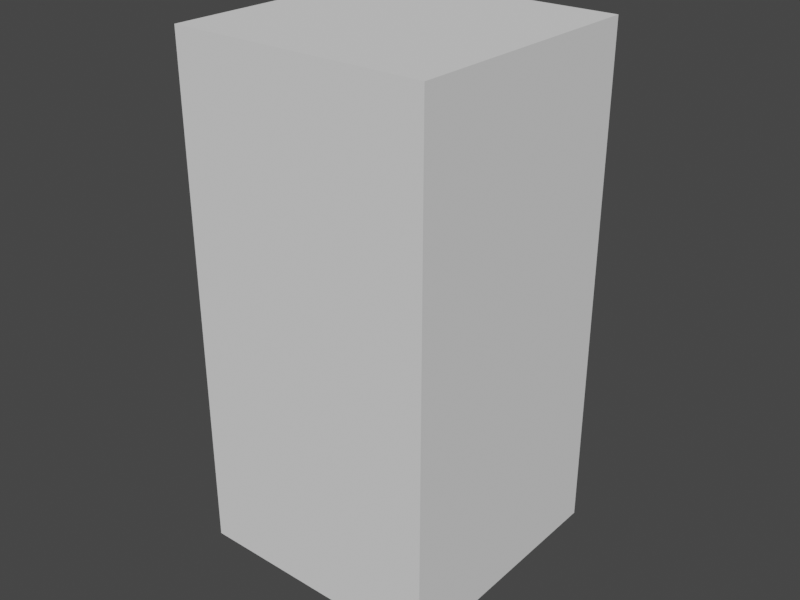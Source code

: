 # Source: zambie_paina.blend  (saved by Blender 2.90.8; exported with 4.5.12 LTS)
import bpy
from mathutils import Matrix  # noqa: F401  (used for matrix-valued properties, if any)

bpy.ops.wm.read_factory_settings(use_empty=True)
scene = bpy.context.scene
scene.name = 'Scene'

# ---- collections
col_model = bpy.data.collections.new('model'); scene.collection.children.link(col_model)
col_scale = bpy.data.collections.new('scale'); scene.collection.children.link(col_scale)

# ---- images (referenced by path relative to the original .blend; pixels are not part of the script)
import os
ASSET_DIR = os.environ.get("B2B_ASSET_DIR", "")  # directory of the original .blend (textures are referenced by path, not embedded)
HERE = os.path.dirname(os.path.abspath(__file__))  # packed textures are extracted next to this script under _unpacked/

def load_image(name, relpath, width, height, colorspace="sRGB"):
    """Load a texture the original file referenced (path relative to the .blend, or extracted next to this script)."""
    p = next((c for c in (os.path.join(HERE, relpath), os.path.join(ASSET_DIR, relpath)) if relpath and os.path.exists(c)), "")
    if p:
        img = bpy.data.images.load(p, check_existing=True)
        img.name = name
    else:  # same state as the original file: an image datablock whose file is absent (Cycles renders it pink)
        img = bpy.data.images.new(name, width, height)
        img.source = "FILE"
        img.filepath = "//" + (relpath or name)
    img.colorspace_settings.name = colorspace
    return img
img_zamb_s2 = load_image('zamb_s2', 'zamb_color_q1_scaled3.png', 1024, 1024, 'sRGB')

# ---- materials (node trees are filled in below, after node groups)
mat_material = bpy.data.materials.new('Material')

# ---- material node trees
mat_material.use_nodes = True; mat_material.node_tree.nodes.clear()
_N = mat_material.node_tree.nodes; _L = mat_material.node_tree.links
n0 = _N.new('ShaderNodeBsdfPrincipled'); n0.name = 'Principled BSDF'; n0.location = (10, 300)
n0.distribution = 'GGX'
n0.subsurface_method = 'BURLEY'
n0.inputs[3].default_value = 1.45
n0.inputs[13].default_value = 0.0
n0.inputs[27].default_value = (0.0, 0.0, 0.0, 1.0)
n0.inputs[28].default_value = 1.0
n1 = _N.new('ShaderNodeOutputMaterial'); n1.name = 'Material Output'; n1.location = (300, 300)
n2 = _N.new('ShaderNodeTexImage'); n2.name = 'Image Texture'; n2.location = (-280, 280)
n2.image = img_zamb_s2
n2.interpolation = 'Closest'
_L.new(n0.outputs[0], n1.inputs[0])
_L.new(n2.outputs[0], n0.inputs[0])
n1.is_active_output = True

# ---- world
world_world = bpy.data.worlds.new('World'); scene.world = world_world
world_world.use_nodes = True; world_world.node_tree.nodes.clear()
_N = world_world.node_tree.nodes; _L = world_world.node_tree.links
n0 = _N.new('ShaderNodeOutputWorld'); n0.name = 'World Output'; n0.location = (300, 300)
n1 = _N.new('ShaderNodeBackground'); n1.name = 'Background'; n1.location = (10, 300)
n1.inputs[0].default_value = (0.05088, 0.05088, 0.05088, 1.0)
_L.new(n1.outputs[0], n0.inputs[0])
n0.is_active_output = True
world_world.use_sun_shadow = False
world_world.sun_shadow_jitter_overblur = 0.0
world_world.light_settings.distance = 28.1

# ---- meshes
me_cube_001 = bpy.data.meshes.new('Cube.001')
me_cube_001.from_pydata([(11.81, -5.161, 91.92), (11.81, 1.441, 91.92), (11.44, -6.933, 94.69), (11.28, 3.386, 93.84), (8.402, -6.792, 100.4), (8.402, 1.52, 100.1), (-0.1077, 6.387, 77.14), (-0.1077, -4.425, 75.7), (7.533, 6.709, 89.63), (7.101, -8.878, 94.04), (7.484, 7.31, 91.81), (4.722, 4.199, 99.09), (4.722, -8.181, 100.7), (7.231, 1.625, 70.56), (-0.1077, 8.549, 68.82), (-0.1077, -4.079, 72.27), (9.436, 2.398, 72.58), (9.329, -1.297, 72.64), (6.156, 7.993, 69.07), (5.393, -3.799, 72.08), (9.828, 2.277, 66.03), (9.828, -2.341, 66.79), (6.614, 6.001, 63.13), (6.614, -6.103, 64.96), (2.032, 2.032, 57.38), (3.009, -6.478, 59.32), (11.05, 1.823, 61.22), (9.946, -3.215, 60.89), (3.925, -5.032, 57.83), (7.212, 5.385, 58.01), (3.023, -0.8393, 102.9), (2.621, 1.796, 102.2), (2.621, -3.331, 103.3), (2.59, 0.4789, 107.1), (2.693, 2.901, 105.7), (2.156, -2.58, 108.8), (-15.92, -3.592, 92.88), (-15.92, -0.107, 92.88), (-12.03, -5.161, 91.92), (-11.66, -6.933, 94.69), (-8.618, -6.792, 100.4), (-7.748, 6.709, 89.63), (-7.316, -8.878, 94.04), (-7.7, 7.31, 91.81), (-4.937, 4.199, 99.09), (-4.937, -8.181, 100.7), (-0.1077, -3.762, 103.3), (-7.446, 1.625, 70.56), (-9.651, 2.398, 72.58), (-9.545, -1.297, 72.64), (-6.371, 7.993, 69.07), (-5.608, -3.799, 72.08), (-10.04, 2.277, 66.03), (-10.04, -2.341, 66.79), (-6.829, 6.001, 63.13), (-6.829, -6.103, 64.96), (-0.1077, 6.645, 61.92), (-0.1077, -8.002, 65.84), (-13.02, -8.767, 0.003357), (-3.225, -6.478, 59.32), (-0.1077, 2.402, 56.86), (-0.1077, -8.021, 59.22), (-4.141, -5.032, 57.83), (-14.27, -3.346, 0.003357), (-3.239, -0.8393, 102.9), (-2.836, 1.796, 102.2), (-2.836, -3.331, 103.3), (-2.805, 0.4789, 107.1), (-2.908, 2.901, 105.7), (-2.371, -2.58, 108.8), (-0.1077, -3.031, 108.9), (-8.088, -9.993, 0.003357), (-0.1077, 7.227, 83.12), (9.496, 2.013, 80.4), (8.824, -4.184, 80.73), (-0.1077, -6.099, 80.63), (-9.712, 2.013, 80.4), (-9.039, -4.184, 80.73), (-0.1077, 5.555, 83.58), (6.694, -0.5385, 83.4), (-6.91, -0.5385, 83.4), (6.62, -0.2614, 77.06), (-6.825, -0.2218, 77.06), (-0.1077, 2.901, 105.7), (3.766, 4.993, 109.2), (4.872, 1.081, 110.5), (-0.1077, -5.26, 114.2), (2.793, -3.218, 113.1), (-3.009, -3.218, 113.1), (-5.088, 1.081, 110.5), (-3.981, 4.993, 109.2), (3.285, 7.809, 113.7), (4.872, 2.641, 116.7), (-0.1077, -2.531, 119.2), (3.52, -1.105, 118.5), (-3.736, -1.105, 118.5), (-5.088, 2.641, 116.7), (-3.5, 7.809, 113.7), (3.285, 7.136, 117.8), (3.229, 3.914, 119.4), (-0.1077, 0.6642, 120.0), (2.693, 1.222, 119.9), (-2.908, 1.222, 119.9), (-3.445, 3.914, 119.4), (-3.5, 7.136, 117.8), (-2.587, 6.454, 104.9), (2.371, 6.454, 104.9), (-2.587, 7.965, 108.7), (2.371, 7.965, 108.7), (-0.1077, -3.932, 73.64), (-0.1077, -4.918, 78.33), (-0.1077, 5.786, 80.46), (-0.1077, 8.172, 73.25), (-12.03, 1.441, 91.92), (-16.14, -4.581, 96.66), (-16.14, 0.621, 96.66), (-11.49, 3.386, 93.84), (-14.65, -5.302, 98.89), (-14.65, 0.9226, 98.89), (-8.618, 1.52, 100.1), (-13.76, -4.493, 92.1), (-13.83, 1.26, 92.1), (-14.02, -5.958, 95.12), (-14.02, 2.183, 94.91), (-12.05, -5.958, 99.48), (-12.05, 1.52, 99.48), (-2.203, 2.032, 57.38), (-11.22, 1.823, 61.22), (-10.12, -3.215, 60.89), (-7.383, 5.385, 58.01), (-15.85, 8.268, 0.003357), (-11.06, -1.917, 5.612), (-9.292, -6.321, 5.612), (-12.84, 10.66, 0.003357), (-7.07, -2.659, 20.83), (-15.14, 7.259, 2.295), (-10.85, -0.3386, 20.91), (-7.419, -6.086, 20.84), (-7.431, -2.479, 29.31), (-12.65, 9.574, 2.295), (-12.18, -3.081, 5.612), (-11.78, -5.723, 5.612), (-9.814, -0.5529, 29.64), (-7.69, 8.271, 0.003357), (-10.54, -0.1816, 36.38), (-10.11, -3.03, 37.05), (-7.683, -5.421, 29.4), (-6.356, -1.003, 32.81), (-13.85, -2.382, 20.97), (-8.406, 7.737, 2.295), (-12.91, -6.629, 20.95), (-9.04, 2.814, 33.12), (-7.335, -3.59, 33.09), (-6.691, -3.343, 0.003357), (-5.889, -0.3376, 35.88), (-12.18, -2.017, 29.89), (-11.42, -5.457, 29.85), (-8.223, 2.01, 36.18), (-6.576, -3.516, 36.72), (-11.41, -0.4627, 33.32), (-10.45, -2.855, 33.02), (-9.098, -3.079, 5.612), (-27.28, 3.204, 67.75), (-28.85, 4.77, 64.15), (-27.28, 1.46, 66.94), (-28.85, 1.773, 62.99), (-24.87, 2.774, 66.45), (-25.37, 6.05, 62.85), (-25.37, 1.905, 61.69), (-24.11, -2.852, 77.5), (-24.11, 0.7514, 78.87), (-19.05, -0.7095, 76.58), (-22.28, -2.939, 80.26), (-22.28, -0.02353, 81.09), (-17.89, -1.478, 79.27), (-20.21, -3.048, 83.58), (-20.21, -0.1935, 83.94), (-16.93, -1.464, 82.69), (-26.07, 1.208, 66.49), (-27.11, 1.723, 62.34), (-26.07, 4.089, 67.3), (-27.11, 5.869, 63.5), (-21.58, -3.497, 76.69), (-21.58, 1.647, 78.07), (-20.08, -3.891, 79.44), (-20.08, 0.6034, 80.51), (-18.57, -3.234, 83.05), (-18.57, 0.1954, 83.4), (-31.28, 8.223, 58.17), (-31.28, 1.955, 56.01), (-24.58, 6.173, 57.91), (-24.58, 2.917, 57.0), (-28.29, 3.591, 54.32), (-28.29, 6.301, 55.23), (15.7, -3.592, 92.88), (15.7, -0.107, 92.88), (15.92, -4.581, 96.66), (15.92, 0.621, 96.66), (14.44, -5.302, 98.89), (14.44, 0.9226, 98.89), (13.54, -4.493, 92.1), (13.62, 1.26, 92.1), (13.8, -5.958, 95.12), (13.8, 2.183, 94.91), (11.84, -5.958, 99.48), (11.84, 1.52, 99.48), (12.81, -8.767, 0.003357), (1.988, 2.032, 57.38), (11.01, 1.823, 61.22), (9.902, -3.215, 60.89), (7.168, 5.385, 58.01), (14.05, -3.346, 0.003357), (15.63, 8.268, 0.003357), (10.85, -1.917, 5.612), (9.076, -6.321, 5.612), (12.63, 10.66, 0.003357), (6.854, -2.659, 20.83), (14.92, 7.259, 2.295), (10.63, -0.3386, 20.91), (7.204, -6.086, 20.84), (7.216, -2.479, 29.31), (12.44, 9.574, 2.295), (11.96, -3.081, 5.612), (11.57, -5.723, 5.612), (9.598, -0.5529, 29.64), (7.475, 8.271, 0.003357), (10.33, -0.1816, 36.38), (9.899, -3.03, 37.05), (7.467, -5.421, 29.4), (6.141, -1.003, 32.81), (13.64, -2.382, 20.97), (8.191, 7.737, 2.295), (12.7, -6.629, 20.95), (8.824, 2.814, 33.12), (7.12, -3.59, 33.09), (6.476, -3.343, 0.003357), (5.674, -0.3376, 35.88), (11.97, -2.017, 29.89), (11.2, -5.457, 29.85), (8.007, 2.01, 36.18), (6.36, -3.516, 36.72), (11.2, -0.4627, 33.32), (10.24, -2.855, 33.02), (7.873, -9.993, 0.003357), (8.883, -3.079, 5.612), (27.06, 3.204, 67.75), (28.63, 4.77, 64.15), (27.06, 1.46, 66.94), (28.63, 1.773, 62.99), (24.65, 2.774, 66.45), (25.16, 6.05, 62.85), (25.16, 1.905, 61.69), (23.9, -2.852, 77.5), (23.9, 0.7514, 78.87), (18.84, -0.7095, 76.58), (22.06, -2.939, 80.26), (22.06, -0.02353, 81.09), (17.67, -1.478, 79.27), (19.99, -3.048, 83.58), (19.99, -0.1935, 83.94), (16.72, -1.464, 82.69), (25.86, 1.208, 66.49), (26.89, 1.723, 62.34), (25.86, 4.089, 67.3), (26.89, 5.869, 63.5), (21.37, -3.497, 76.69), (21.37, 1.647, 78.07), (19.87, -3.891, 79.44), (19.87, 0.6034, 80.51), (18.35, -3.234, 83.05), (18.35, 0.1954, 83.4), (31.06, 8.223, 58.17), (31.06, 1.955, 56.01), (24.36, 6.173, 57.91), (24.36, 2.917, 57.0), (28.08, 3.591, 54.32), (28.08, 6.301, 55.23)], [], [(11, 31, 30, 5), (4, 12, 9, 2), (110, 82, 7), (12, 32, 46), (12, 46, 45), (1, 8, 10, 3), (3, 10, 11, 5), (2, 9, 0), (81, 13, 14, 112), (109, 15, 13, 81), (19, 23, 21, 17), (18, 22, 56, 14), (13, 16, 18, 14), (13, 17, 16), (15, 19, 17, 13), (57, 61, 25, 23), (15, 57, 23, 19), (16, 20, 22, 18), (17, 21, 20, 16), (23, 27, 21), (25, 61, 60, 24), (21, 27, 26, 20), (20, 26, 29, 22), (22, 24, 60, 56), (24, 28, 25), (25, 28, 27, 23), (22, 29, 24), (31, 34, 33, 30), (32, 35, 70, 46), (5, 30, 4), (4, 30, 32, 12), (30, 33, 35, 32), (44, 119, 64, 65), (40, 39, 42, 45), (45, 46, 66), (12, 45, 42, 9), (113, 116, 43, 41), (116, 119, 44, 43), (39, 38, 42), (72, 41, 8), (8, 41, 43, 10), (82, 112, 14, 47), (10, 43, 44, 11), (109, 82, 47, 15), (51, 49, 53, 55), (50, 14, 56, 54), (47, 14, 50, 48), (47, 48, 49), (15, 47, 49, 51), (57, 55, 59, 61), (15, 51, 55, 57), (48, 50, 54, 52), (49, 48, 52, 53), (55, 53, 128), (59, 126, 60, 61), (53, 52, 127, 128), (52, 54, 129, 127), (54, 56, 60, 126), (126, 59, 62), (59, 55, 128, 62), (54, 126, 129), (58, 63, 153, 71), (65, 64, 67, 68), (66, 46, 70, 69), (119, 40, 64), (11, 44, 65, 31), (40, 45, 66, 64), (33, 85, 87, 35), (83, 65, 68), (64, 66, 69, 67), (38, 113, 76, 77), (9, 42, 75), (42, 77, 75), (76, 41, 72), (0, 74, 73, 1), (9, 74, 0), (8, 73, 72), (77, 76, 80), (75, 77, 80), (76, 72, 78, 80), (74, 79, 73), (75, 79, 74), (73, 79, 78, 72), (82, 111, 6), (110, 7, 81), (81, 6, 111), (31, 83, 34), (31, 65, 83), (1, 73, 8), (113, 41, 76), (38, 77, 42), (75, 74, 9), (69, 88, 89, 67), (34, 83, 106), (35, 87, 86, 70), (70, 86, 88, 69), (34, 84, 85, 33), (67, 89, 90, 68), (87, 94, 93, 86), (86, 93, 95, 88), (85, 92, 94, 87), (88, 95, 96, 89), (84, 91, 92, 85), (97, 107, 90), (89, 96, 97, 90), (99, 98, 104, 103), (96, 103, 104, 97), (98, 91, 97, 104), (94, 101, 100, 93), (93, 100, 102, 95), (92, 99, 101, 94), (95, 102, 103, 96), (91, 98, 99, 92), (108, 106, 105, 107), (108, 107, 97, 91), (34, 106, 108, 84), (90, 107, 105, 68), (83, 105, 106), (84, 108, 91), (101, 99, 100), (68, 105, 83), (102, 100, 103), (103, 100, 99), (36, 37, 121, 113, 38, 120), (79, 81, 111, 78), (75, 110, 81, 79), (80, 78, 111, 82), (75, 80, 82, 110), (7, 82, 109), (82, 6, 112), (7, 109, 81), (81, 112, 6), (37, 36, 114, 115), (123, 115, 118, 125), (121, 37, 115, 123), (120, 38, 39, 122), (124, 40, 119, 125), (122, 39, 40, 124), (115, 114, 117, 118), (114, 122, 124, 117), (117, 124, 125, 118), (36, 120, 122, 114), (113, 121, 123, 116), (116, 123, 125, 119), (150, 148, 140, 141), (134, 137, 132, 161), (137, 150, 141, 132), (151, 147, 138, 142), (152, 160, 156, 146), (146, 156, 150, 137), (142, 138, 134, 136), (155, 142, 136, 148), (161, 153, 143, 149), (63, 140, 135, 130), (156, 155, 148, 150), (154, 158, 152, 147), (139, 149, 143, 133), (145, 144, 159, 160), (159, 151, 142, 155), (160, 159, 155, 156), (126, 62, 158, 154), (147, 152, 146, 138), (129, 126, 154, 157), (135, 139, 133, 130), (132, 141, 58, 71), (62, 128, 145, 158), (161, 132, 71, 153), (148, 136, 131, 140), (136, 134, 161, 131), (158, 145, 160, 152), (157, 154, 147, 151), (144, 157, 151, 159), (131, 161, 149, 139), (140, 131, 139, 135), (141, 140, 63, 58), (138, 146, 137, 134), (127, 129, 157, 144), (128, 127, 144, 145), (153, 63, 130, 133, 143), (162, 163, 165, 164), (178, 179, 168, 166), (166, 168, 167), (180, 181, 163, 162), (180, 162, 170, 183), (168, 189, 192, 191), (178, 166, 171, 182), (162, 164, 169, 170), (185, 173, 176, 187), (170, 169, 172, 173), (183, 170, 173, 185), (182, 171, 174, 184), (177, 113, 38), (184, 174, 177, 186), (176, 175, 36, 37), (187, 176, 37, 121), (186, 177, 38, 120), (175, 186, 120, 36), (177, 187, 121, 113), (172, 184, 186, 175), (169, 182, 184, 172), (171, 183, 185, 174), (174, 185, 187, 177), (164, 178, 182, 169), (181, 167, 188), (166, 180, 183, 171), (166, 167, 181, 180), (164, 165, 179, 178), (167, 168, 191, 190), (190, 191, 192, 193), (179, 165, 189), (165, 163, 188, 189), (163, 181, 188), (168, 179, 189), (188, 167, 190, 193), (189, 188, 193, 192), (173, 172, 175, 176), (195, 197, 196, 194), (203, 205, 199, 197), (201, 203, 197, 195), (200, 202, 2, 0), (204, 205, 5, 4), (202, 204, 4, 2), (197, 199, 198, 196), (196, 198, 204, 202), (198, 199, 205, 204), (194, 196, 202, 200), (1, 3, 203, 201), (3, 5, 205, 203), (232, 223, 222, 230), (216, 244, 214, 219), (219, 214, 223, 232), (233, 224, 220, 229), (234, 228, 238, 242), (228, 219, 232, 238), (224, 218, 216, 220), (237, 230, 218, 224), (244, 231, 225, 235), (211, 212, 217, 222), (238, 232, 230, 237), (236, 229, 234, 240), (221, 215, 225, 231), (227, 242, 241, 226), (241, 237, 224, 233), (242, 238, 237, 241), (207, 236, 240, 28), (229, 220, 228, 234), (210, 239, 236, 207), (217, 212, 215, 221), (214, 243, 206, 223), (28, 240, 227, 209), (244, 235, 243, 214), (230, 222, 213, 218), (218, 213, 244, 216), (240, 234, 242, 227), (239, 233, 229, 236), (226, 241, 233, 239), (213, 221, 231, 244), (222, 217, 221, 213), (223, 206, 211, 222), (220, 216, 219, 228), (208, 226, 239, 210), (209, 227, 226, 208), (235, 225, 215, 212, 211), (245, 247, 248, 246), (261, 249, 251, 262), (249, 250, 251), (263, 245, 246, 264), (263, 266, 253, 245), (251, 274, 275, 272), (261, 265, 254, 249), (245, 253, 252, 247), (268, 270, 259, 256), (253, 256, 255, 252), (266, 268, 256, 253), (265, 267, 257, 254), (260, 0, 1), (267, 269, 260, 257), (259, 195, 194, 258), (270, 201, 195, 259), (269, 200, 0, 260), (258, 194, 200, 269), (260, 1, 201, 270), (255, 258, 269, 267), (252, 255, 267, 265), (254, 257, 268, 266), (257, 260, 270, 268), (247, 252, 265, 261), (264, 271, 250), (249, 254, 266, 263), (249, 263, 264, 250), (247, 261, 262, 248), (250, 273, 274, 251), (273, 276, 275, 274), (262, 272, 248), (248, 272, 271, 246), (246, 271, 264), (251, 272, 262), (271, 276, 273, 250), (272, 275, 276, 271), (256, 259, 258, 255), (206, 243, 235, 211)])
_uv = me_cube_001.uv_layers.new(name='UVMap')
_uv.uv.foreach_set('vector', [0.2256, 0.822, 0.2081, 0.8576, 0.2198, 0.8818, 0.2648, 0.8387, 0.7253, 0.9742, 0.7588, 0.9759, 0.7411, 0.9196, 0.7019, 0.9241, 0.7969, 0.7263, 0.8659, 0.7079, 0.7968, 0.7024, 0.5161, 0.9798, 0.489, 0.9331, 0.4744, 0.9366, 0.5161, 0.9798, 0.4744, 0.9366, 0.4339, 0.9807, 0.3039, 0.7566, 0.2453, 0.7375, 0.2421, 0.7555, 0.2871, 0.7784, 0.2871, 0.7784, 0.2421, 0.7555, 0.2256, 0.822, 0.2648, 0.8387, 0.7019, 0.9241, 0.7411, 0.9196, 0.6927, 0.8969, 0.2517, 0.5766, 0.2531, 0.5164, 0.1701, 0.4921, 0.1701, 0.5288, 0.7968, 0.6832, 0.7967, 0.6718, 0.7185, 0.6509, 0.7279, 0.7084, 0.8536, 0.4731, 0.8475, 0.4234, 0.8174, 0.4408, 0.8224, 0.4815, 0.164, 0.4648, 0.1667, 0.4223, 0.121, 0.4171, 0.121, 0.4649, 0.6448, 0.6425, 0.6186, 0.6451, 0.6518, 0.6985, 0.7049, 0.7056, 0.6448, 0.6425, 0.6237, 0.6141, 0.6186, 0.6451, 0.7049, 0.589, 0.6582, 0.5939, 0.6237, 0.6141, 0.6448, 0.6425, 0.8914, 0.4257, 0.8914, 0.3827, 0.8674, 0.3839, 0.8475, 0.4234, 0.8914, 0.4744, 0.8914, 0.4257, 0.8475, 0.4234, 0.8536, 0.4731, 0.2101, 0.4764, 0.2053, 0.4325, 0.1667, 0.4223, 0.164, 0.4648, 0.234, 0.4744, 0.2372, 0.4342, 0.2053, 0.4325, 0.2101, 0.4764, 0.8475, 0.4234, 0.8158, 0.3989, 0.8174, 0.4408, 0.9308, 0.2612, 0.9539, 0.2504, 0.9534, 0.3281, 0.9366, 0.3248, 0.2372, 0.4342, 0.2406, 0.3946, 0.2063, 0.3982, 0.2053, 0.4325, 0.2053, 0.4325, 0.2063, 0.3982, 0.1728, 0.3811, 0.1667, 0.4223, 0.1667, 0.4223, 0.1359, 0.3739, 0.121, 0.3729, 0.121, 0.4171, 0.9366, 0.3248, 0.9201, 0.2741, 0.9308, 0.2612, 0.8674, 0.3839, 0.8554, 0.3729, 0.8158, 0.3989, 0.8475, 0.4234, 0.1667, 0.4223, 0.1728, 0.3811, 0.1359, 0.3739, 0.0251, 0.8993, 0.0245, 0.9315, 0.04747, 0.9368, 0.04866, 0.899, 0.0712, 0.8969, 0.0767, 0.9444, 0.09638, 0.9443, 0.09554, 0.8957, 0.5592, 0.8999, 0.4937, 0.901, 0.5482, 0.9699, 0.5482, 0.9699, 0.4937, 0.901, 0.489, 0.9331, 0.5161, 0.9798, 0.04866, 0.899, 0.04747, 0.9368, 0.0767, 0.9444, 0.0712, 0.8969, 0.1419, 0.821, 0.1047, 0.8384, 0.1478, 0.8797, 0.1595, 0.8568, 0.8761, 0.9753, 0.9002, 0.9248, 0.8601, 0.9199, 0.8416, 0.977, 0.4339, 0.9807, 0.4744, 0.9366, 0.4598, 0.9336, 0.7588, 0.9759, 0.8416, 0.977, 0.8601, 0.9199, 0.7411, 0.9196, 0.06397, 0.7567, 0.08122, 0.7765, 0.1261, 0.7568, 0.123, 0.7378, 0.08122, 0.7765, 0.1047, 0.8384, 0.1419, 0.821, 0.1261, 0.7568, 0.9002, 0.9248, 0.909, 0.8976, 0.8601, 0.9199, 0.1841, 0.6811, 0.123, 0.7378, 0.2453, 0.7375, 0.2453, 0.7375, 0.123, 0.7378, 0.1261, 0.7568, 0.2421, 0.7555, 0.08875, 0.5765, 0.1701, 0.5288, 0.1701, 0.4921, 0.08705, 0.5165, 0.2421, 0.7555, 0.1261, 0.7568, 0.1419, 0.821, 0.2256, 0.822, 0.7968, 0.6832, 0.8659, 0.7079, 0.8748, 0.6504, 0.7967, 0.6718, 0.9291, 0.4731, 0.9603, 0.4815, 0.9653, 0.4408, 0.9352, 0.4234, 0.07794, 0.4651, 0.121, 0.4649, 0.121, 0.4171, 0.07507, 0.4227, 0.6448, 0.6425, 0.7049, 0.7056, 0.6518, 0.6985, 0.6186, 0.6451, 0.6448, 0.6425, 0.6186, 0.6451, 0.6237, 0.6141, 0.7049, 0.589, 0.6448, 0.6425, 0.6237, 0.6141, 0.6582, 0.5939, 0.8914, 0.4257, 0.9352, 0.4234, 0.9153, 0.3839, 0.8914, 0.3827, 0.8914, 0.4744, 0.9291, 0.4731, 0.9352, 0.4234, 0.8914, 0.4257, 0.03812, 0.484, 0.07794, 0.4651, 0.07507, 0.4227, 0.04, 0.4398, 0.234, 0.4744, 0.2101, 0.4764, 0.2053, 0.4325, 0.2372, 0.4342, 0.9352, 0.4234, 0.9653, 0.4408, 0.9668, 0.3997, 0.9758, 0.2614, 0.9695, 0.325, 0.9534, 0.3281, 0.9539, 0.2504, 0.2372, 0.4342, 0.2053, 0.4325, 0.2063, 0.3982, 0.2406, 0.3946, 0.04, 0.4398, 0.07507, 0.4227, 0.0664, 0.3885, 0.035, 0.4065, 0.07507, 0.4227, 0.121, 0.4171, 0.121, 0.3729, 0.106, 0.3741, 0.9695, 0.325, 0.9758, 0.2614, 0.9856, 0.2741, 0.9153, 0.3839, 0.9352, 0.4234, 0.9668, 0.3997, 0.9267, 0.3731, 0.07507, 0.4227, 0.106, 0.3741, 0.0664, 0.3885, 0.7334, 0.1237, 0.71, 0.1264, 0.7136, 0.09449, 0.7409, 0.1036, 0.0251, 0.8993, 0.04866, 0.899, 0.04747, 0.9368, 0.0245, 0.9315, 0.1191, 0.8957, 0.09554, 0.8957, 0.09638, 0.9443, 0.116, 0.9435, 0.3876, 0.9008, 0.4016, 0.9715, 0.4559, 0.9012, 0.2256, 0.822, 0.1419, 0.821, 0.1595, 0.8568, 0.2081, 0.8576, 0.4016, 0.9715, 0.4339, 0.9807, 0.4598, 0.9336, 0.4559, 0.9012, 0.393, 0.2669, 0.3997, 0.301, 0.4452, 0.3025, 0.4248, 0.2689, 0.1838, 0.8885, 0.1595, 0.8568, 0.1599, 0.8885, 0.04866, 0.899, 0.0712, 0.8969, 0.0767, 0.9444, 0.04747, 0.9368, 0.06397, 0.7567, 0.01044, 0.7394, 0.03525, 0.6424, 0.08614, 0.6587, 0.7411, 0.9196, 0.8601, 0.9199, 0.8008, 0.8024, 0.8601, 0.9199, 0.881, 0.8007, 0.8008, 0.8024, 0.08614, 0.6587, 0.123, 0.7378, 0.1841, 0.6811, 0.06397, 0.7567, 0.08614, 0.6587, 0.03525, 0.6424, 0.01044, 0.7394, 0.7411, 0.9196, 0.7207, 0.8007, 0.6927, 0.8969, 0.2453, 0.7375, 0.2801, 0.656, 0.1841, 0.6811, 0.5934, 0.1305, 0.5406, 0.1365, 0.5696, 0.1658, 0.6444, 0.1892, 0.5934, 0.1305, 0.5696, 0.1658, 0.5406, 0.1365, 0.5051, 0.2256, 0.5199, 0.2256, 0.5696, 0.1658, 0.5934, 0.3207, 0.5696, 0.2855, 0.5406, 0.3147, 0.6444, 0.2621, 0.5696, 0.2855, 0.5934, 0.3207, 0.5406, 0.3147, 0.5696, 0.2855, 0.5199, 0.2256, 0.5051, 0.2256, 0.08875, 0.5765, 0.1701, 0.5939, 0.1701, 0.5638, 0.7969, 0.7263, 0.7968, 0.7024, 0.7279, 0.7084, 0.2517, 0.5766, 0.1701, 0.5638, 0.1701, 0.5939, 0.2081, 0.8576, 0.1838, 0.8885, 0.2076, 0.8885, 0.2081, 0.8576, 0.1595, 0.8568, 0.1838, 0.8885, 0.3039, 0.7566, 0.2801, 0.656, 0.2453, 0.7375, 0.06397, 0.7567, 0.123, 0.7378, 0.08614, 0.6587, 0.909, 0.8976, 0.881, 0.8007, 0.8601, 0.9199, 0.8008, 0.8024, 0.7207, 0.8007, 0.7411, 0.9196, 0.4248, 0.2689, 0.4452, 0.3025, 0.3997, 0.301, 0.393, 0.2669, 0.2076, 0.8885, 0.1838, 0.8885, 0.2046, 0.9195, 0.3464, 0.5707, 0.3538, 0.5257, 0.3224, 0.5186, 0.3224, 0.5684, 0.3224, 0.5684, 0.3224, 0.5186, 0.2909, 0.5257, 0.2983, 0.5707, 0.3689, 0.265, 0.3648, 0.3008, 0.3997, 0.301, 0.393, 0.2669, 0.393, 0.2669, 0.3997, 0.301, 0.3648, 0.3008, 0.3689, 0.265, 0.3538, 0.5257, 0.3546, 0.4723, 0.3224, 0.478, 0.3224, 0.5186, 0.3224, 0.5186, 0.3224, 0.478, 0.2901, 0.4723, 0.2909, 0.5257, 0.3997, 0.301, 0.4083, 0.3505, 0.4452, 0.354, 0.4452, 0.3025, 0.4452, 0.3025, 0.4452, 0.354, 0.4083, 0.3505, 0.3997, 0.301, 0.3648, 0.3008, 0.353, 0.3473, 0.4083, 0.3505, 0.3997, 0.301, 0.353, 0.3473, 0.3365, 0.3056, 0.3648, 0.3008, 0.3997, 0.301, 0.4083, 0.3505, 0.353, 0.3473, 0.3648, 0.3008, 0.3544, 0.4195, 0.3553, 0.3831, 0.2875, 0.384, 0.2888, 0.4197, 0.4083, 0.3505, 0.4084, 0.3797, 0.3553, 0.3831, 0.353, 0.3473, 0.3553, 0.3831, 0.353, 0.3473, 0.287, 0.349, 0.2875, 0.384, 0.3546, 0.4723, 0.3486, 0.447, 0.322, 0.4514, 0.3224, 0.478, 0.3224, 0.478, 0.322, 0.4514, 0.2955, 0.4471, 0.2901, 0.4723, 0.4083, 0.3505, 0.4084, 0.3797, 0.4327, 0.3757, 0.4452, 0.354, 0.4452, 0.354, 0.4327, 0.3757, 0.4084, 0.3797, 0.4083, 0.3505, 0.353, 0.3473, 0.3553, 0.3831, 0.4084, 0.3797, 0.4083, 0.3505, 0.3365, 0.3056, 0.3374, 0.266, 0.2947, 0.2664, 0.2947, 0.3057, 0.3365, 0.3056, 0.2947, 0.3057, 0.287, 0.349, 0.353, 0.3473, 0.3689, 0.265, 0.3374, 0.266, 0.3365, 0.3056, 0.3648, 0.3008, 0.3648, 0.3008, 0.3365, 0.3056, 0.3374, 0.266, 0.3689, 0.265, 0.1838, 0.8885, 0.1624, 0.9195, 0.2046, 0.9195, 0.3648, 0.3008, 0.3365, 0.3056, 0.353, 0.3473, 0.3486, 0.447, 0.3544, 0.4195, 0.322, 0.4514, 0.1599, 0.8885, 0.1624, 0.9195, 0.1838, 0.8885, 0.2955, 0.4471, 0.322, 0.4514, 0.2888, 0.4197, 0.2888, 0.4197, 0.322, 0.4514, 0.3544, 0.4195, 0.725, 1.554, 0.7249, 1.583, 0.7439, 1.595, 0.7593, 1.597, 0.7593, 1.54, 0.7445, 1.546, 0.2468, 0.6285, 0.2517, 0.5766, 0.1701, 0.5939, 0.1701, 0.6212, 0.797, 0.7488, 0.7969, 0.7263, 0.7279, 0.7084, 0.7216, 0.7575, 0.09341, 0.6285, 0.1701, 0.6212, 0.1701, 0.5939, 0.08875, 0.5765, 0.797, 0.7488, 0.8725, 0.7569, 0.8659, 0.7079, 0.7969, 0.7263, 0.7968, 0.7024, 0.8659, 0.7079, 0.7968, 0.6832, 0.08875, 0.5765, 0.1701, 0.5638, 0.1701, 0.5288, 0.7968, 0.7024, 0.7968, 0.6832, 0.7279, 0.7084, 0.2517, 0.5766, 0.1701, 0.5288, 0.1701, 0.5638, 0.4389, 0.7921, 0.406, 0.7928, 0.3974, 0.8244, 0.4413, 0.8244, 0.3102, 0.792, 0.3304, 0.8081, 0.3177, 0.8271, 0.2946, 0.8319, 0.3202, 0.7651, 0.3356, 0.7749, 0.3304, 0.8081, 0.3102, 0.792, 0.6767, 0.8984, 0.6927, 0.8969, 0.7019, 0.9241, 0.6807, 0.9275, 0.45, 0.8705, 0.4559, 0.9012, 0.3876, 0.9008, 0.3864, 0.8702, 0.6807, 0.9275, 0.7019, 0.9241, 0.7253, 0.9742, 0.6956, 0.9653, 0.4413, 0.8244, 0.3974, 0.8244, 0.3916, 0.8475, 0.4445, 0.8477, 0.6589, 0.9399, 0.6807, 0.9275, 0.6956, 0.9653, 0.6727, 0.9594, 0.4445, 0.8477, 0.45, 0.8705, 0.3864, 0.8702, 0.3916, 0.8475, 0.6568, 0.9062, 0.6767, 0.8984, 0.6807, 0.9275, 0.6589, 0.9399, 0.3039, 0.7566, 0.3202, 0.7651, 0.3102, 0.792, 0.2871, 0.7784, 0.2871, 0.7784, 0.3102, 0.792, 0.2946, 0.8319, 0.2648, 0.8387, 0.2371, 0.1194, 0.209, 0.1216, 0.1948, 0.01482, 0.2234, 0.01676, 0.8882, 0.1265, 0.911, 0.1259, 0.9106, 0.02413, 0.8891, 0.02469, 0.8158, 0.1286, 0.7792, 0.1276, 0.7913, 0.02612, 0.8083, 0.02715, 0.1814, 0.2179, 0.162, 0.2132, 0.1637, 0.1913, 0.1829, 0.1933, 0.8127, 0.2127, 0.7951, 0.2143, 0.7898, 0.1916, 0.8106, 0.1899, 0.8106, 0.1899, 0.7898, 0.1916, 0.7792, 0.1276, 0.8158, 0.1286, 0.1829, 0.1933, 0.1637, 0.1913, 0.1513, 0.126, 0.183, 0.124, 0.208, 0.1897, 0.1829, 0.1933, 0.183, 0.124, 0.209, 0.1216, 0.6316, 0.07441, 0.6332, 0.02585, 0.7254, 0.03601, 0.7196, 0.05469, 0.399, 0.01668, 0.4, 0.06433, 0.3155, 0.03609, 0.3061, 0.01826, 0.2347, 0.1861, 0.208, 0.1897, 0.209, 0.1216, 0.2371, 0.1194, 0.8749, 0.2244, 0.8919, 0.2283, 0.8936, 0.2078, 0.8783, 0.2071, 0.2879, 0.05913, 0.3155, 0.03609, 0.3061, 0.01826, 0.2716, 0.04719, 0.2232, 0.2292, 0.2036, 0.2295, 0.2042, 0.2115, 0.2226, 0.2065, 0.2042, 0.2115, 0.1814, 0.2179, 0.1829, 0.1933, 0.208, 0.1897, 0.2226, 0.2065, 0.2042, 0.2115, 0.208, 0.1897, 0.2347, 0.1861, 0.8554, 0.3729, 0.9043, 0.3739, 0.8919, 0.2283, 0.8749, 0.2244, 0.8783, 0.2071, 0.8936, 0.2078, 0.9032, 0.187, 0.8869, 0.1871, 0.1728, 0.3811, 0.1359, 0.3739, 0.1616, 0.2289, 0.179, 0.2321, 0.2776, 0.08412, 0.2879, 0.05913, 0.2716, 0.04719, 0.259, 0.07499, 0.6062, 0.07294, 0.5923, 0.0873, 0.553, 0.05379, 0.5802, 0.02541, 0.8554, 0.3729, 0.8158, 0.3989, 0.7994, 0.2362, 0.8189, 0.2322, 0.6316, 0.07441, 0.6062, 0.07294, 0.5802, 0.02541, 0.6332, 0.02585, 0.209, 0.1216, 0.183, 0.124, 0.1732, 0.01415, 0.1948, 0.01482, 0.183, 0.124, 0.1513, 0.126, 0.1564, 0.01502, 0.1732, 0.01415, 0.8189, 0.2322, 0.7994, 0.2362, 0.7951, 0.2143, 0.8127, 0.2127, 0.179, 0.2321, 0.1616, 0.2289, 0.162, 0.2132, 0.1814, 0.2179, 0.2036, 0.2295, 0.179, 0.2321, 0.1814, 0.2179, 0.2042, 0.2115, 0.4957, 0.1114, 0.4812, 0.1224, 0.4634, 0.03399, 0.4952, 0.01546, 0.506, 0.119, 0.4957, 0.1114, 0.4952, 0.01546, 0.5178, 0.03027, 0.4212, 0.06408, 0.4, 0.06433, 0.399, 0.01668, 0.4433, 0.01733, 0.8869, 0.1871, 0.9032, 0.187, 0.911, 0.1259, 0.8882, 0.1265, 0.2063, 0.3982, 0.1728, 0.3811, 0.179, 0.2321, 0.2036, 0.2295, 0.2406, 0.3946, 0.2063, 0.3982, 0.2036, 0.2295, 0.2232, 0.2292, 0.7136, 0.09449, 0.71, 0.1264, 0.6603, 0.1275, 0.6517, 0.1137, 0.6642, 0.09316, 0.4355, 0.5477, 0.4493, 0.5145, 0.4749, 0.5268, 0.451, 0.5535, 0.5568, 0.6791, 0.5461, 0.6435, 0.56, 0.6361, 0.5728, 0.6745, 0.5728, 0.6745, 0.56, 0.6361, 0.5964, 0.6408, 0.4227, 0.5404, 0.4324, 0.5046, 0.4493, 0.5145, 0.4355, 0.5477, 0.4227, 0.5404, 0.4082, 0.5365, 0.3572, 0.6217, 0.3787, 0.6315, 0.56, 0.6361, 0.5046, 0.5935, 0.5298, 0.5732, 0.5627, 0.5948, 0.5568, 0.6791, 0.5728, 0.6745, 0.6245, 0.7588, 0.5959, 0.7709, 0.451, 0.5535, 0.4355, 0.5477, 0.4074, 0.645, 0.4391, 0.6531, 0.3713, 0.6567, 0.3532, 0.6469, 0.3476, 0.6763, 0.3607, 0.6843, 0.4391, 0.6531, 0.4074, 0.645, 0.4018, 0.6712, 0.4331, 0.6778, 0.3787, 0.6315, 0.3572, 0.6217, 0.3532, 0.6469, 0.3713, 0.6567, 0.5959, 0.7709, 0.6245, 0.7588, 0.6345, 0.7828, 0.6097, 0.7912, 0.9625, 0.8207, 0.909, 0.8976, 0.963, 0.9167, 0.6097, 0.7912, 0.6345, 0.7828, 0.6472, 0.8103, 0.6276, 0.8193, 0.4334, 0.7076, 0.4075, 0.7061, 0.406, 0.7928, 0.4389, 0.7921, 0.3607, 0.6843, 0.3476, 0.6763, 0.3039, 0.7566, 0.3202, 0.7651, 0.6276, 0.8193, 0.6472, 0.8103, 0.6927, 0.8969, 0.6767, 0.8984, 0.6135, 0.8259, 0.6276, 0.8193, 0.6767, 0.8984, 0.6568, 0.9062, 0.3792, 0.6938, 0.3607, 0.6843, 0.3202, 0.7651, 0.3356, 0.7749, 0.5911, 0.8005, 0.6097, 0.7912, 0.6276, 0.8193, 0.6135, 0.8259, 0.5747, 0.7774, 0.5959, 0.7709, 0.6097, 0.7912, 0.5911, 0.8005, 0.4074, 0.645, 0.3787, 0.6315, 0.3713, 0.6567, 0.4018, 0.6712, 0.4018, 0.6712, 0.3713, 0.6567, 0.3607, 0.6843, 0.3792, 0.6938, 0.5465, 0.6829, 0.5568, 0.6791, 0.5959, 0.7709, 0.5747, 0.7774, 0.4324, 0.5046, 0.4183, 0.4978, 0.4699, 0.4557, 0.4355, 0.5477, 0.4227, 0.5404, 0.3787, 0.6315, 0.4074, 0.645, 0.4082, 0.5365, 0.4183, 0.4978, 0.4324, 0.5046, 0.4227, 0.5404, 0.5465, 0.6829, 0.5316, 0.6501, 0.5461, 0.6435, 0.5568, 0.6791, 0.5964, 0.6408, 0.56, 0.6361, 0.5627, 0.5948, 0.5912, 0.5985, 0.5912, 0.5985, 0.5627, 0.5948, 0.5667, 0.5558, 0.5908, 0.5595, 0.5461, 0.6435, 0.5316, 0.6501, 0.5046, 0.5935, 0.4749, 0.5268, 0.4493, 0.5145, 0.4699, 0.4557, 0.5193, 0.4823, 0.4493, 0.5145, 0.4324, 0.5046, 0.4699, 0.4557, 0.56, 0.6361, 0.5461, 0.6435, 0.5046, 0.5935, 0.4699, 0.4557, 0.4183, 0.4978, 0.4105, 0.4567, 0.4399, 0.431, 0.4699, 0.4557, 0.5193, 0.4823, 0.5185, 0.4447, 0.4981, 0.4315, 0.4331, 0.6778, 0.4018, 0.6712, 0.4075, 0.7061, 0.4334, 0.7076, 0.4389, 0.7921, 0.4413, 0.8244, 0.3974, 0.8244, 0.406, 0.7928, 0.3102, 0.792, 0.2946, 0.8319, 0.3177, 0.8271, 0.3304, 0.8081, 0.3202, 0.7651, 0.3102, 0.792, 0.3304, 0.8081, 0.3356, 0.7749, 0.6767, 0.8984, 0.6807, 0.9275, 0.7019, 0.9241, 0.6927, 0.8969, 0.45, 0.8705, 0.3864, 0.8702, 0.3876, 0.9008, 0.4559, 0.9012, 0.6807, 0.9275, 0.6956, 0.9653, 0.7253, 0.9742, 0.7019, 0.9241, 0.4413, 0.8244, 0.4445, 0.8477, 0.3916, 0.8475, 0.3974, 0.8244, 0.6589, 0.9399, 0.6727, 0.9594, 0.6956, 0.9653, 0.6807, 0.9275, 0.4445, 0.8477, 0.3916, 0.8475, 0.3864, 0.8702, 0.45, 0.8705, 0.6568, 0.9062, 0.6589, 0.9399, 0.6807, 0.9275, 0.6767, 0.8984, 0.3039, 0.7566, 0.2871, 0.7784, 0.3102, 0.792, 0.3202, 0.7651, 0.2871, 0.7784, 0.2648, 0.8387, 0.2946, 0.8319, 0.3102, 0.792, 0.2371, 0.1194, 0.2234, 0.01676, 0.1948, 0.01482, 0.209, 0.1216, 0.8882, 0.1265, 0.8891, 0.02469, 0.9106, 0.02413, 0.911, 0.1259, 0.8158, 0.1286, 0.8083, 0.02715, 0.7913, 0.02612, 0.7792, 0.1276, 0.1814, 0.2179, 0.1829, 0.1933, 0.1637, 0.1913, 0.162, 0.2132, 0.8127, 0.2127, 0.8106, 0.1899, 0.7898, 0.1916, 0.7951, 0.2143, 0.8106, 0.1899, 0.8158, 0.1286, 0.7792, 0.1276, 0.7898, 0.1916, 0.1829, 0.1933, 0.183, 0.124, 0.1513, 0.126, 0.1637, 0.1913, 0.208, 0.1897, 0.209, 0.1216, 0.183, 0.124, 0.1829, 0.1933, 0.6316, 0.07441, 0.7196, 0.05469, 0.7254, 0.03601, 0.6332, 0.02585, 0.399, 0.01668, 0.3061, 0.01826, 0.3155, 0.03609, 0.4, 0.06433, 0.2347, 0.1861, 0.2371, 0.1194, 0.209, 0.1216, 0.208, 0.1897, 0.8749, 0.2244, 0.8783, 0.2071, 0.8936, 0.2078, 0.8919, 0.2283, 0.2879, 0.05913, 0.2716, 0.04719, 0.3061, 0.01826, 0.3155, 0.03609, 0.2232, 0.2292, 0.2226, 0.2065, 0.2042, 0.2115, 0.2036, 0.2295, 0.2042, 0.2115, 0.208, 0.1897, 0.1829, 0.1933, 0.1814, 0.2179, 0.2226, 0.2065, 0.2347, 0.1861, 0.208, 0.1897, 0.2042, 0.2115, 0.8554, 0.3729, 0.8749, 0.2244, 0.8919, 0.2283, 0.9038, 0.373, 0.8783, 0.2071, 0.8869, 0.1871, 0.9032, 0.187, 0.8936, 0.2078, 0.1728, 0.3811, 0.179, 0.2321, 0.1616, 0.2289, 0.1359, 0.3739, 0.2776, 0.08412, 0.259, 0.07499, 0.2716, 0.04719, 0.2879, 0.05913, 0.6062, 0.07294, 0.5802, 0.02541, 0.553, 0.05379, 0.5923, 0.0873, 0.8554, 0.3729, 0.8189, 0.2322, 0.7994, 0.2362, 0.8158, 0.3989, 0.6316, 0.07441, 0.6332, 0.02585, 0.5802, 0.02541, 0.6062, 0.07294, 0.209, 0.1216, 0.1948, 0.01482, 0.1732, 0.01415, 0.183, 0.124, 0.183, 0.124, 0.1732, 0.01415, 0.1564, 0.01502, 0.1513, 0.126, 0.8189, 0.2322, 0.8127, 0.2127, 0.7951, 0.2143, 0.7994, 0.2362, 0.179, 0.2321, 0.1814, 0.2179, 0.162, 0.2132, 0.1616, 0.2289, 0.2036, 0.2295, 0.2042, 0.2115, 0.1814, 0.2179, 0.179, 0.2321, 0.4957, 0.1114, 0.4952, 0.01546, 0.4634, 0.03399, 0.4812, 0.1224, 0.506, 0.119, 0.5178, 0.03027, 0.4952, 0.01546, 0.4957, 0.1114, 0.4212, 0.06408, 0.4433, 0.01733, 0.399, 0.01668, 0.4, 0.06433, 0.8869, 0.1871, 0.8882, 0.1265, 0.911, 0.1259, 0.9032, 0.187, 0.2063, 0.3982, 0.2036, 0.2295, 0.179, 0.2321, 0.1728, 0.3811, 0.2406, 0.3946, 0.2232, 0.2292, 0.2036, 0.2295, 0.2063, 0.3982, 0.7136, 0.09449, 0.6642, 0.09316, 0.6517, 0.1137, 0.6603, 0.1275, 0.71, 0.1264, 0.451, 0.5535, 0.4355, 0.5477, 0.4493, 0.5145, 0.4749, 0.5268, 0.5568, 0.6791, 0.5728, 0.6745, 0.56, 0.6361, 0.5461, 0.6435, 0.5728, 0.6745, 0.5964, 0.6408, 0.56, 0.6361, 0.4223, 0.5403, 0.4355, 0.5477, 0.4493, 0.5145, 0.4324, 0.5046, 0.4227, 0.5404, 0.3787, 0.6315, 0.3572, 0.6217, 0.4082, 0.5365, 0.56, 0.6361, 0.5627, 0.5948, 0.5298, 0.5732, 0.5046, 0.5935, 0.5568, 0.6791, 0.5959, 0.7709, 0.6245, 0.7588, 0.5728, 0.6745, 0.451, 0.5535, 0.4391, 0.6531, 0.4074, 0.645, 0.4355, 0.5477, 0.3713, 0.6567, 0.3607, 0.6843, 0.3476, 0.6763, 0.3532, 0.6469, 0.4391, 0.6531, 0.4331, 0.6778, 0.4018, 0.6712, 0.4074, 0.645, 0.3787, 0.6315, 0.3713, 0.6567, 0.3532, 0.6469, 0.3572, 0.6217, 0.5959, 0.7709, 0.6097, 0.7912, 0.6345, 0.7828, 0.6245, 0.7588, 0.9625, 0.8207, 0.963, 0.9167, 0.909, 0.8976, 0.6097, 0.7912, 0.6276, 0.8193, 0.6472, 0.8103, 0.6345, 0.7828, 0.4334, 0.7076, 0.4389, 0.7921, 0.406, 0.7928, 0.4075, 0.7061, 0.3607, 0.6843, 0.3202, 0.7651, 0.3039, 0.7566, 0.3476, 0.6763, 0.6276, 0.8193, 0.6767, 0.8984, 0.6927, 0.8969, 0.6472, 0.8103, 0.6135, 0.8259, 0.6568, 0.9062, 0.6767, 0.8984, 0.6276, 0.8193, 0.3792, 0.6938, 0.3356, 0.7749, 0.3202, 0.7651, 0.3607, 0.6843, 0.5911, 0.8005, 0.6135, 0.8259, 0.6276, 0.8193, 0.6097, 0.7912, 0.5747, 0.7774, 0.5911, 0.8005, 0.6097, 0.7912, 0.5959, 0.7709, 0.4074, 0.645, 0.4018, 0.6712, 0.3713, 0.6567, 0.3787, 0.6315, 0.4018, 0.6712, 0.3792, 0.6938, 0.3607, 0.6843, 0.3713, 0.6567, 0.5465, 0.6829, 0.5747, 0.7774, 0.5959, 0.7709, 0.5568, 0.6791, 0.4324, 0.5046, 0.4699, 0.4557, 0.4183, 0.4978, 0.4355, 0.5477, 0.4074, 0.645, 0.3787, 0.6315, 0.4227, 0.5404, 0.408, 0.5365, 0.4223, 0.5403, 0.4324, 0.5046, 0.4183, 0.4978, 0.5465, 0.6829, 0.5568, 0.6791, 0.5461, 0.6435, 0.5316, 0.6501, 0.5964, 0.6408, 0.5912, 0.5985, 0.5627, 0.5948, 0.56, 0.6361, 0.5912, 0.5985, 0.5908, 0.5595, 0.5667, 0.5558, 0.5627, 0.5948, 0.5461, 0.6435, 0.5046, 0.5935, 0.5316, 0.6501, 0.4493, 0.5145, 0.4699, 0.4557, 0.5193, 0.4823, 0.4749, 0.5268, 0.4493, 0.5145, 0.4699, 0.4557, 0.4324, 0.5046, 0.56, 0.6361, 0.5046, 0.5935, 0.5461, 0.6435, 0.4699, 0.4557, 0.4399, 0.431, 0.4105, 0.4567, 0.4183, 0.4978, 0.4699, 0.4557, 0.4981, 0.4315, 0.5185, 0.4447, 0.5193, 0.4823, 0.4331, 0.6778, 0.4334, 0.7076, 0.4075, 0.7061, 0.4018, 0.6712, 0.7334, 0.1237, 0.7409, 0.1036, 0.7136, 0.09449, 0.71, 0.1264])
me_cube_001.materials.append(mat_material)
me_cube_001.use_remesh_fix_poles = True
me_cube_001.use_remesh_preserve_attributes = False
me_cube_001.use_mirror_vertex_groups = False
me_cube_001.update()
me_cube = bpy.data.meshes.new('Cube')
me_cube.from_pydata([(-6.543, 7.589, 65.84), (-7.059, 8.453, 66.89), (-7.082, 8.491, 64.83), (-7.597, 9.356, 65.88), (-11.31, 3.057, 68.02), (-10.26, 3.114, 69.02), (-11.27, 3.052, 70.07), (-12.32, 2.987, 69.07), (-9.132, -5.453, 68.1), (-8.788, -4.517, 69.16), (-9.249, -5.473, 70.15), (-9.593, -6.41, 69.1), (-6.464, 8.84, 58.06), (-5.186, 8.495, 48.3), (-8.639, -6.469, 61.11), (-7.152, -7.226, 52.24), (6.543, 7.589, 65.84), (7.059, 8.453, 66.89), (7.082, 8.491, 64.83), (7.597, 9.356, 65.88), (11.31, 3.057, 68.02), (10.26, 3.114, 69.02), (11.27, 3.052, 70.07), (12.32, 2.987, 69.07), (9.132, -5.453, 68.1), (8.788, -4.517, 69.16), (9.249, -5.473, 70.15), (9.593, -6.41, 69.1), (2.591e-07, -8.158, 67.45), (2.591e-07, -7.122, 68.47), (2.591e-07, -8.114, 69.51), (2.591e-07, -9.15, 68.49), (2.591e-07, 8.206, 65.13), (2.591e-07, 10.12, 65.17), (2.591e-07, 9.182, 64.12), (2.591e-07, 9.141, 66.18), (6.464, 8.84, 58.06), (2.591e-07, 10.28, 57.58), (5.186, 8.495, 48.3), (2.591e-07, 9.75, 45.51), (8.639, -6.469, 61.11), (2.591e-07, -9.884, 60.71), (7.152, -7.226, 52.24), (2.591e-07, -10.64, 50.85)], [], [(2, 0, 5, 4), (32, 35, 1, 0), (33, 3, 1, 35), (6, 7, 11, 10), (3, 2, 4, 7), (0, 1, 6, 5), (1, 3, 7, 6), (10, 11, 31, 30), (4, 5, 9, 8), (7, 4, 8, 11), (5, 6, 10, 9), (8, 9, 29, 28), (11, 8, 28, 31), (9, 10, 30, 29), (2, 34, 32, 0), (2, 3, 33, 34), (2, 34, 37, 12), (12, 37, 39, 13), (28, 8, 14, 41), (41, 14, 15, 43), (18, 20, 21, 16), (32, 16, 17, 35), (33, 35, 17, 19), (22, 26, 27, 23), (19, 23, 20, 18), (16, 21, 22, 17), (17, 22, 23, 19), (26, 30, 31, 27), (20, 24, 25, 21), (23, 27, 24, 20), (21, 25, 26, 22), (24, 28, 29, 25), (27, 31, 28, 24), (25, 29, 30, 26), (18, 16, 32, 34), (18, 34, 33, 19), (18, 36, 37, 34), (36, 38, 39, 37), (28, 41, 40, 24), (41, 43, 42, 40)])
_uv = me_cube.uv_layers.new(name='UVMap')
_uv.uv.foreach_set('vector', [0.04677, 0.2197, 0.05444, 0.2214, 0.05623, 0.2656, 0.04845, 0.2658, 0.05435, 0.1855, 0.06053, 0.1855, 0.06205, 0.2232, 0.05444, 0.2214, 0.06682, 0.1855, 0.06955, 0.2214, 0.06205, 0.2232, 0.06053, 0.1855, 0.06272, 0.2689, 0.07007, 0.2688, 0.0708, 0.3163, 0.06473, 0.3136, 0.03996, 0.2213, 0.04677, 0.2197, 0.04845, 0.2658, 0.04153, 0.2696, 0.05444, 0.2214, 0.06205, 0.2232, 0.06272, 0.2689, 0.05623, 0.2656, 0.06205, 0.2232, 0.06955, 0.2214, 0.07007, 0.2688, 0.06272, 0.2689, 0.06473, 0.3136, 0.0708, 0.3163, 0.06123, 0.3584, 0.05563, 0.3556, 0.04845, 0.2658, 0.05623, 0.2656, 0.05773, 0.3111, 0.05118, 0.3133, 0.04153, 0.2696, 0.04845, 0.2658, 0.05118, 0.3133, 0.04551, 0.3177, 0.05623, 0.2656, 0.06272, 0.2689, 0.06473, 0.3136, 0.05773, 0.3111, 0.05118, 0.3133, 0.05773, 0.3111, 0.05073, 0.3539, 0.04441, 0.3544, 0.04551, 0.3177, 0.05118, 0.3133, 0.04436, 0.3545, 0.04037, 0.3604, 0.05773, 0.3111, 0.06473, 0.3136, 0.05563, 0.3556, 0.05073, 0.3539, 0.04677, 0.2197, 0.04851, 0.1855, 0.05435, 0.1855, 0.05444, 0.2214, 0.04677, 0.2197, 0.03996, 0.2213, 0.04081, 0.1855, 0.04786, 0.1855, 0.6517, 0.4994, 0.599, 0.4936, 0.5989, 0.4446, 0.6468, 0.4483, 0.6468, 0.4483, 0.5989, 0.4446, 0.5986, 0.3552, 0.6374, 0.3758, 0.7222, 0.4787, 0.6518, 0.4878, 0.6542, 0.4353, 0.7221, 0.4275, 0.7221, 0.4275, 0.6542, 0.4353, 0.6629, 0.368, 0.7219, 0.3548, 0.04677, 0.1512, 0.04845, 0.1051, 0.05623, 0.1054, 0.05444, 0.1496, 0.05435, 0.1855, 0.05444, 0.1496, 0.06205, 0.1478, 0.06053, 0.1855, 0.06682, 0.1855, 0.06053, 0.1855, 0.06205, 0.1478, 0.06955, 0.1496, 0.06272, 0.1021, 0.06473, 0.05733, 0.0708, 0.05466, 0.07007, 0.1022, 0.03996, 0.1497, 0.04153, 0.1014, 0.04845, 0.1051, 0.04677, 0.1512, 0.05444, 0.1496, 0.05623, 0.1054, 0.06272, 0.1021, 0.06205, 0.1478, 0.06205, 0.1478, 0.06272, 0.1021, 0.07007, 0.1022, 0.06955, 0.1496, 0.06473, 0.05733, 0.05563, 0.0154, 0.06123, 0.0126, 0.0708, 0.05466, 0.04845, 0.1051, 0.05118, 0.05769, 0.05773, 0.05988, 0.05623, 0.1054, 0.04153, 0.1014, 0.04551, 0.05329, 0.05118, 0.05769, 0.04845, 0.1051, 0.05623, 0.1054, 0.05773, 0.05988, 0.06473, 0.05733, 0.06272, 0.1021, 0.05118, 0.05769, 0.04441, 0.01656, 0.05072, 0.01712, 0.05773, 0.05988, 0.04551, 0.05329, 0.04052, 0.01689, 0.04452, 0.02273, 0.05118, 0.05769, 0.05773, 0.05988, 0.05072, 0.01712, 0.05563, 0.0154, 0.06473, 0.05733, 0.04677, 0.1512, 0.05444, 0.1496, 0.05435, 0.1855, 0.04851, 0.1855, 0.04677, 0.1512, 0.04786, 0.1855, 0.04081, 0.1855, 0.03996, 0.1497, 0.5463, 0.4997, 0.551, 0.4485, 0.5989, 0.4446, 0.599, 0.4936, 0.551, 0.4485, 0.56, 0.376, 0.5986, 0.3552, 0.5989, 0.4446, 0.7222, 0.4787, 0.7221, 0.4275, 0.79, 0.4349, 0.7927, 0.4875, 0.7221, 0.4275, 0.7219, 0.3548, 0.781, 0.3677, 0.79, 0.4349])
me_cube.materials.append(mat_material)
me_cube.use_remesh_fix_poles = True
me_cube.use_remesh_preserve_attributes = False
me_cube.use_mirror_vertex_groups = False
me_cube.update()
me_cube_002 = bpy.data.meshes.new('Cube.002')
me_cube_002.from_pydata([(-32.0, -32.0, 1.0), (-32.0, -32.0, 129.0), (-32.0, 32.0, 1.0), (-32.0, 32.0, 129.0), (32.0, -32.0, 1.0), (32.0, -32.0, 129.0), (32.0, 32.0, 1.0), (32.0, 32.0, 129.0)], [], [(0, 1, 3, 2), (2, 3, 7, 6), (6, 7, 5, 4), (4, 5, 1, 0), (2, 6, 4, 0), (7, 3, 1, 5)])
_uv = me_cube_002.uv_layers.new(name='UVMap')
_uv.uv.foreach_set('vector', [0.375, 0.0, 0.625, 0.0, 0.625, 0.25, 0.375, 0.25, 0.375, 0.25, 0.625, 0.25, 0.625, 0.5, 0.375, 0.5, 0.375, 0.5, 0.625, 0.5, 0.625, 0.75, 0.375, 0.75, 0.375, 0.75, 0.625, 0.75, 0.625, 1.0, 0.375, 1.0, 0.125, 0.5, 0.375, 0.5, 0.375, 0.75, 0.125, 0.75, 0.625, 0.5, 0.875, 0.5, 0.875, 0.75, 0.625, 0.75])
me_cube_002.use_remesh_fix_poles = True
me_cube_002.use_remesh_preserve_attributes = False
me_cube_002.use_mirror_vertex_groups = False
me_cube_002.update()
arm_armature_002 = bpy.data.armatures.new('Armature.002')  # bones are not reproduced

# ---- objects
ob_zambie = bpy.data.objects.new('zambie', me_cube_001)
ob_panties = bpy.data.objects.new('panties', me_cube)
ob_armature = bpy.data.objects.new('Armature', arm_armature_002)
ob_cube = bpy.data.objects.new('Cube', me_cube_002)

# ---- transforms, parenting, visibility, modifiers, constraints
ob_zambie.parent = ob_armature
ob_zambie.location = (0.0, 0.0, 0.0)
ob_zambie.show_wire = True
ob_zambie.lineart.crease_threshold = 0.0
_vg = ob_zambie.vertex_groups.new(name='R.hip')
for _i, _w in zip([15, 16, 17, 18, 19, 20, 21, 22, 23, 24, 25, 56, 57, 60, 61, 109, 126, 207], [0.2271, 1.0, 1.0, 1.0, 1.0, 0.9773, 1.0, 1.0, 0.956, 0.2181, 1.0, 0.08712, 0.02027, 0.0, 0.0, 0.0, 0.07889, 0.2352]): _vg.add([_i], _w, 'REPLACE')
_vg = ob_zambie.vertex_groups.new(name='R.thigh')
for _i, _w in zip([13, 17, 20, 21, 22, 23, 24, 25, 26, 27, 28, 29, 61, 207, 208, 209, 210, 220, 224, 226, 227, 228, 229, 233, 234, 236, 237, 238, 239, 240, 241, 242], [0.0, 0.0, 0.02268, 0.0, 0.0, 0.044, 0.0, 0.0, 1.0, 1.0, 1.0, 1.0, 0.0, 0.0, 1.0, 1.0, 1.0, 0.0, 0.05892, 1.0, 1.0, 0.0, 0.998, 1.0, 0.9379, 1.0, 0.0, 0.0, 0.8295, 1.0, 1.0, 0.9736]): _vg.add([_i], _w, 'REPLACE')
_vg = ob_zambie.vertex_groups.new(name='R.calve')
for _i, _w in zip([206, 211, 213, 214, 216, 218, 219, 220, 222, 223, 224, 226, 227, 228, 229, 230, 232, 233, 234, 235, 236, 237, 238, 239, 240, 241, 242, 244], [0.0, 0.0, 0.5187, 0.4782, 0.9979, 1.0, 1.0, 1.0, 0.4262, 0.3069, 0.9411, 0.0, 0.0, 1.0, 0.9986, 1.0, 1.0, 1.0, 0.9273, 0.0, 0.0, 1.0, 1.0, 0.1705, 0.0, 1.0, 0.9726, 0.5272]): _vg.add([_i], _w, 'REPLACE')
_vg = ob_zambie.vertex_groups.new(name='R.foot')
for _i, _w in zip([206, 211, 212, 213, 214, 215, 217, 221, 222, 223, 225, 231, 235, 243, 244], [1.0, 1.0, 1.0, 0.4813, 0.5218, 1.0, 1.0, 1.0, 0.5738, 0.6931, 1.0, 1.0, 1.0, 1.0, 0.4728]): _vg.add([_i], _w, 'REPLACE')
_vg = ob_zambie.vertex_groups.new(name='Torso_bot')
for _i, _w in zip([6, 7, 13, 14, 15, 47, 81, 82, 109, 110, 112], [0.9817, 0.9138, 1.0, 0.2286, 0.1154, 1.0, 1.0, 1.0, 0.9891, 0.0, 1.0]): _vg.add([_i], _w, 'REPLACE')
_vg = ob_zambie.vertex_groups.new(name='Torso_top')
for _i, _w in zip([6, 7, 8, 9, 10, 11, 12, 15, 19, 30, 31, 32, 33, 34, 35, 40, 41, 42, 43, 44, 45, 46, 51, 64, 65, 66, 67, 68, 70, 72, 73, 74, 75, 76, 77, 78, 79, 80, 81, 82, 83, 109, 110, 111, 119], [0.01826, 0.9649, 1.0, 0.9703, 0.9468, 1.0, 0.9566, 0.002393, 0.0, 0.5862, 0.8175, 0.8435, 0.0, 0.108, 0.0001889, 0.02946, 1.0, 1.0, 1.0, 1.0, 0.9991, 0.8039, 0.03907, 0.8922, 0.5761, 0.8762, 0.0, 0.04441, 0.0, 1.0, 1.0, 1.0, 1.0, 1.0, 1.0, 1.0, 1.0, 1.0, 0.0, 0.0, 0.5286, 0.0, 1.0, 1.0, 0.02278]): _vg.add([_i], _w, 'REPLACE')
_vg = ob_zambie.vertex_groups.new(name='R.shoulder')
for _i, _w in zip([0, 1, 2, 3, 4, 5, 9, 10, 11, 12, 30, 31, 32, 46, 64, 65, 66, 194, 195, 196, 197, 198, 199, 200, 201, 202, 203, 204, 205], [0.6496, 0.723, 0.8519, 1.0, 1.0, 0.856, 0.02972, 0.05317, 0.0, 0.04339, 0.268, 0.0, 0.0, 0.08673, 0.0, 0.0, 0.0, 0.0, 0.0, 0.5005, 0.4597, 1.0, 0.9947, 0.02795, 0.0, 0.6897, 0.6023, 1.0, 1.0]): _vg.add([_i], _w, 'REPLACE')
_vg = ob_zambie.vertex_groups.new(name='R.bicep')
for _i, _w in zip([0, 1, 2, 3, 5, 194, 195, 196, 197, 198, 199, 200, 201, 202, 203, 204, 205, 252, 253, 254, 255, 256, 257, 258, 259, 260, 265, 266, 267, 268, 269, 270], [0.3504, 0.277, 0.1481, 0.0, 0.144, 1.0, 1.0, 0.4995, 0.5403, 0.0, 0.005313, 0.9721, 1.0, 0.3103, 0.3977, 0.0, 0.0, 0.0, 0.0, 0.0, 0.9997, 0.9902, 0.9892, 1.0, 1.0, 1.0, 0.02671, 0.05214, 0.9983, 0.9997, 1.0, 1.0]): _vg.add([_i], _w, 'REPLACE')
_vg = ob_zambie.vertex_groups.new(name='R.forearm')
for _i, _w in zip([245, 246, 247, 248, 249, 250, 251, 252, 253, 254, 255, 256, 257, 258, 259, 260, 261, 262, 263, 264, 265, 266, 267, 268, 269, 270], [0.9365, 1.0, 1.0, 0.9891, 1.0, 0.0, 0.1215, 1.0, 1.0, 1.0, 0.9996, 0.9869, 0.9852, 0.0, 0.0, 0.0, 0.9415, 0.9759, 0.9356, 0.9875, 0.9733, 0.9479, 0.9978, 0.9985, 0.0, 0.0]): _vg.add([_i], _w, 'REPLACE')
_vg = ob_zambie.vertex_groups.new(name='R.hand')
for _i, _w in zip([245, 246, 247, 248, 249, 250, 251, 261, 262, 263, 264, 271, 272, 273, 274, 275, 276], [0.06352, 1.0, 0.0, 1.0, 0.0, 1.0, 0.8785, 0.05847, 0.9827, 0.06435, 0.999, 1.0, 1.0, 1.0, 1.0, 1.0, 1.0]): _vg.add([_i], _w, 'REPLACE')
_vg = ob_zambie.vertex_groups.new(name='Neck')
for _i, _w in zip([30, 31, 32, 33, 34, 35, 46, 64, 65, 66, 67, 68, 69, 70, 83], [0.1458, 0.1245, 0.1565, 0.2719, 0.1145, 0.5289, 0.1094, 0.1078, 0.4239, 0.1238, 0.1918, 0.1543, 0.5045, 0.5395, 0.4714]): _vg.add([_i], _w, 'REPLACE')
_vg = ob_zambie.vertex_groups.new(name='Head')
for _i, _w in zip([33, 34, 35, 67, 68, 69, 70, 84, 85, 86, 87, 88, 89, 90, 91, 92, 93, 94, 95, 96, 97, 98, 99, 100, 101, 102, 103, 104, 105, 106, 107, 108], [0.7281, 0.7776, 0.4709, 0.8082, 0.8013, 0.4955, 0.4605, 1.0, 1.0, 1.0, 1.0, 1.0, 1.0, 1.0, 1.0, 1.0, 1.0, 1.0, 1.0, 1.0, 1.0, 1.0, 1.0, 1.0, 1.0, 1.0, 1.0, 1.0, 1.0, 1.0, 1.0, 1.0]): _vg.add([_i], _w, 'REPLACE')
_vg = ob_zambie.vertex_groups.new(name='L.shoulder')
for _i, _w in zip([30, 31, 32, 36, 37, 38, 39, 40, 42, 43, 44, 45, 46, 64, 65, 66, 113, 114, 115, 116, 117, 118, 119, 120, 121, 122, 123, 124, 125], [0.0, 0.05795, 0.0, 0.06397, 0.0, 0.6082, 0.804, 0.9705, 0.0, 0.0, 0.0, 0.0008612, 0.0, 0.0, 0.0, 0.0, 0.4873, 0.731, 0.7126, 1.0, 1.0, 0.9457, 0.9751, 0.0, 0.0, 0.7688, 0.6879, 1.0, 1.0]): _vg.add([_i], _w, 'REPLACE')
_vg = ob_zambie.vertex_groups.new(name='L.bicep')
for _i, _w in zip([36, 37, 38, 39, 113, 114, 115, 116, 117, 118, 119, 120, 121, 122, 123, 124, 125, 169, 170, 171, 172, 173, 174, 175, 176, 177, 182, 183, 184, 185, 186, 187], [0.936, 1.0, 0.3918, 0.196, 0.5127, 0.269, 0.2874, 0.0, 0.0, 0.05425, 0.002157, 1.0, 1.0, 0.2312, 0.3121, 0.0, 0.0, 0.133, 0.0, 0.0, 0.7165, 0.7378, 0.7352, 1.0, 1.0, 1.0, 0.0, 0.0, 0.69, 0.6932, 1.0, 1.0]): _vg.add([_i], _w, 'REPLACE')
_vg = ob_zambie.vertex_groups.new(name='L.forearm')
for _i, _w in zip([162, 163, 164, 165, 166, 167, 168, 169, 170, 171, 172, 173, 174, 175, 176, 177, 178, 179, 180, 181, 182, 183, 184, 185, 186, 187, 188, 189], [0.9911, 1.0, 1.0, 0.9832, 1.0, 0.0609, 0.0, 0.867, 1.0, 1.0, 0.2835, 0.2622, 0.2648, 0.0, 0.0, 0.0, 1.0, 0.9769, 0.8791, 0.0, 1.0, 1.0, 0.31, 0.3068, 0.0, 0.0, 0.0, 0.0]): _vg.add([_i], _w, 'REPLACE')
_vg = ob_zambie.vertex_groups.new(name='L.hand')
for _i, _w in zip([162, 163, 164, 165, 166, 167, 168, 178, 179, 180, 181, 188, 189, 190, 191, 192, 193], [0.008917, 1.0, 0.0, 0.9995, 0.0, 0.9391, 1.0, 0.0, 0.9891, 0.1209, 1.0, 1.0, 1.0, 1.0, 1.0, 1.0, 1.0]): _vg.add([_i], _w, 'REPLACE')
_vg = ob_zambie.vertex_groups.new(name='L.hip')
for _i, _w in zip([14, 15, 48, 49, 50, 51, 52, 53, 54, 55, 56, 57, 59, 61], [0.08382, 0.1261, 1.0, 0.9827, 1.0, 0.9609, 0.9942, 1.0, 1.0, 0.9923, 0.1706, 0.1604, 0.7266, 0.0]): _vg.add([_i], _w, 'REPLACE')
_vg = ob_zambie.vertex_groups.new(name='L.thigh')
for _i, _w in zip([47, 49, 52, 53, 54, 55, 59, 60, 62, 126, 127, 128, 129, 138, 142, 144, 145, 146, 147, 151, 152, 154, 155, 156, 157, 158, 159, 160], [0.0, 0.01728, 0.005823, 0.0, 0.0, 0.007717, 0.2734, 0.0, 1.0, 0.08484, 1.0, 1.0, 1.0, 0.0003055, 0.0, 1.0, 0.9971, 0.008856, 0.9994, 1.0, 0.3669, 0.9998, 0.0001974, 0.0, 1.0, 0.9891, 0.5907, 0.3615]): _vg.add([_i], _w, 'REPLACE')
_vg = ob_zambie.vertex_groups.new(name='L.calve')
for _i, _w in zip([63, 131, 132, 134, 136, 137, 138, 140, 141, 142, 144, 145, 146, 147, 148, 150, 151, 152, 153, 154, 155, 156, 157, 158, 159, 160, 161], [0.006279, 0.5284, 0.5537, 1.0, 1.0, 1.0, 0.9997, 0.3837, 0.5607, 1.0, 0.0, 0.002893, 0.9911, 0.0005776, 1.0, 1.0, 1.0, 0.6331, 0.00433, 0.0002022, 0.9998, 1.0, 0.0, 0.01093, 0.4093, 0.6385, 0.5282]): _vg.add([_i], _w, 'REPLACE')
_vg = ob_zambie.vertex_groups.new(name='L.foot')
for _i, _w in zip([58, 63, 71, 130, 131, 132, 133, 135, 139, 140, 141, 143, 149, 153, 161], [1.0, 0.9937, 1.0, 1.0, 0.4716, 0.4463, 1.0, 1.0, 1.0, 0.6163, 0.4393, 1.0, 1.0, 0.9957, 0.4718]): _vg.add([_i], _w, 'REPLACE')
_vg = ob_zambie.vertex_groups.new(name='Base')
_vg = ob_zambie.vertex_groups.new(name='Base.001')
for _i, _w in zip([14, 15, 24, 56, 57, 60, 61, 109, 126, 207], [0.6876, 0.529, 0.7819, 0.7423, 0.8194, 1.0, 1.0, 0.01094, 0.8363, 0.7648]): _vg.add([_i], _w, 'REPLACE')
_m = ob_zambie.modifiers.new('Armature', 'ARMATURE')
_m.object = ob_armature
ob_panties.parent = ob_armature
ob_panties.location = (0.0, 0.0, 0.0)
ob_panties.lineart.crease_threshold = 0.0
_vg = ob_panties.vertex_groups.new(name='R.hip')
for _i, _w in zip([16, 17, 18, 19, 20, 21, 22, 23, 24, 25, 26, 27], [0.2759, 0.2695, 0.2516, 0.3048, 1.0, 1.0, 1.0, 1.0, 0.2688, 0.2497, 0.2491, 0.3968]): _vg.add([_i], _w, 'REPLACE')
_vg = ob_panties.vertex_groups.new(name='R.thigh')
for _i, _w in zip([20, 21, 22, 23, 24, 25, 26, 27, 36, 37, 38, 39, 40, 41, 42, 43], [0.0, 0.0, 0.0, 0.0, 0.0, 0.0, 0.0, 0.0, 0.365, 0.2525, 0.2377, 0.264, 0.8416, 0.1872, 0.877, 0.2757]): _vg.add([_i], _w, 'REPLACE')
_vg = ob_panties.vertex_groups.new(name='R.calve')
_vg = ob_panties.vertex_groups.new(name='R.foot')
_vg = ob_panties.vertex_groups.new(name='Torso_bot')
_vg = ob_panties.vertex_groups.new(name='Torso_top')
_vg = ob_panties.vertex_groups.new(name='R.shoulder')
_vg = ob_panties.vertex_groups.new(name='R.bicep')
_vg = ob_panties.vertex_groups.new(name='R.forearm')
_vg = ob_panties.vertex_groups.new(name='R.hand')
_vg = ob_panties.vertex_groups.new(name='Neck')
_vg = ob_panties.vertex_groups.new(name='Head')
_vg = ob_panties.vertex_groups.new(name='L.shoulder')
_vg = ob_panties.vertex_groups.new(name='L.bicep')
_vg = ob_panties.vertex_groups.new(name='L.forearm')
_vg = ob_panties.vertex_groups.new(name='L.hand')
_vg = ob_panties.vertex_groups.new(name='L.hip')
for _i, _w in zip([0, 1, 2, 3, 4, 5, 6, 7, 8, 9, 10, 11], [0.2796, 0.1432, 0.2295, 0.267, 1.0, 1.0, 1.0, 1.0, 0.2795, 0.2732, 0.2627, 0.1911]): _vg.add([_i], _w, 'REPLACE')
_vg = ob_panties.vertex_groups.new(name='L.thigh')
for _i, _w in zip([4, 5, 6, 7, 8, 9, 10, 11, 12, 13, 14, 15, 37, 39, 41, 43], [0.0, 0.0, 0.0, 0.0, 0.01664, 0.0, 0.0, 0.0, 0.461, 0.506, 0.7456, 0.9019, 0.04582, 0.167, 0.2787, 0.1955]): _vg.add([_i], _w, 'REPLACE')
_vg = ob_panties.vertex_groups.new(name='L.calve')
_vg = ob_panties.vertex_groups.new(name='L.foot')
_vg = ob_panties.vertex_groups.new(name='Base.001')
for _i, _w in zip([0, 1, 2, 3, 8, 9, 10, 11, 12, 13, 14, 15, 16, 17, 18, 19, 24, 25, 26, 27, 28, 29, 30, 31, 32, 33, 34, 35, 36, 37, 38, 39, 40, 41, 42, 43], [0.7204, 0.8568, 0.7705, 0.733, 0.7039, 0.7268, 0.7373, 0.8089, 0.539, 0.494, 0.2544, 0.09807, 0.7241, 0.7305, 0.7484, 0.6952, 0.7312, 0.7503, 0.7509, 0.6032, 1.0, 1.0, 1.0, 1.0, 1.0, 1.0, 1.0, 1.0, 0.635, 0.7017, 0.7623, 0.5689, 0.1584, 0.5341, 0.123, 0.5289]): _vg.add([_i], _w, 'REPLACE')
_m = ob_panties.modifiers.new('Armature', 'ARMATURE')
_m.object = ob_armature
ob_armature.location = (0.0, 0.0, 0.0)
ob_armature.scale = (0.5, 0.5, 0.5)
ob_armature.display_type = 'WIRE'
ob_armature.show_in_front = True
ob_armature.lineart.crease_threshold = 0.0
ob_cube.location = (0.0, 0.0, -1.002)
ob_cube.display_type = 'BOUNDS'
ob_cube.lineart.crease_threshold = 0.0

# ---- collection membership
col_model.objects.link(ob_zambie)
col_model.objects.link(ob_panties)
col_model.objects.link(ob_armature)
col_scale.objects.link(ob_cube)

# ---- scene / render settings (as saved in the file)
scene.frame_start = 1; scene.frame_end = 12; scene.frame_set(3)
scene.render.engine = 'BLENDER_WORKBENCH'
scene.render.resolution_x = 800
scene.render.resolution_y = 600
scene.render.fps = 10
scene.cycles.samples = 128
scene.cycles.sampling_pattern = 'TABULATED_SOBOL'
scene.cycles.use_adaptive_sampling = False
scene.cycles.use_light_tree = False
scene.eevee.use_gtao = True
scene.eevee.gtao_quality = 0.1974
scene.eevee.gtao_distance = 1.93
scene.eevee.fast_gi_quality = 0.1974
scene.eevee.light_threshold = 0.058
scene.view_settings.view_transform = 'Filmic'
bpy.context.view_layer.update()

# ---- added for rendering (the .blend has no active camera and no usable light): camera, sun
cam_auto = bpy.data.cameras.new('AutoCamera')
cam_auto.lens = 50.0
cam_auto.sensor_width = 36.0
cam_auto.clip_end = 2547.8
ob_auto_camera = bpy.data.objects.new('AutoCamera', cam_auto)
scene.collection.objects.link(ob_auto_camera)
ob_auto_camera.location = (145.174, -174.209, 180.052)
ob_auto_camera.rotation_euler = (1.09748, -7.21219e-08, 0.694738)
scene.camera = ob_auto_camera
light_auto_sun = bpy.data.lights.new('AutoSun', 'SUN')
light_auto_sun.energy = 3.0
light_auto_sun.angle = 0.0523599
ob_auto_sun = bpy.data.objects.new('AutoSun', light_auto_sun)
scene.collection.objects.link(ob_auto_sun)
ob_auto_sun.rotation_euler = (0.872665, 0.174533, 0.523599)
bpy.context.view_layer.update()
